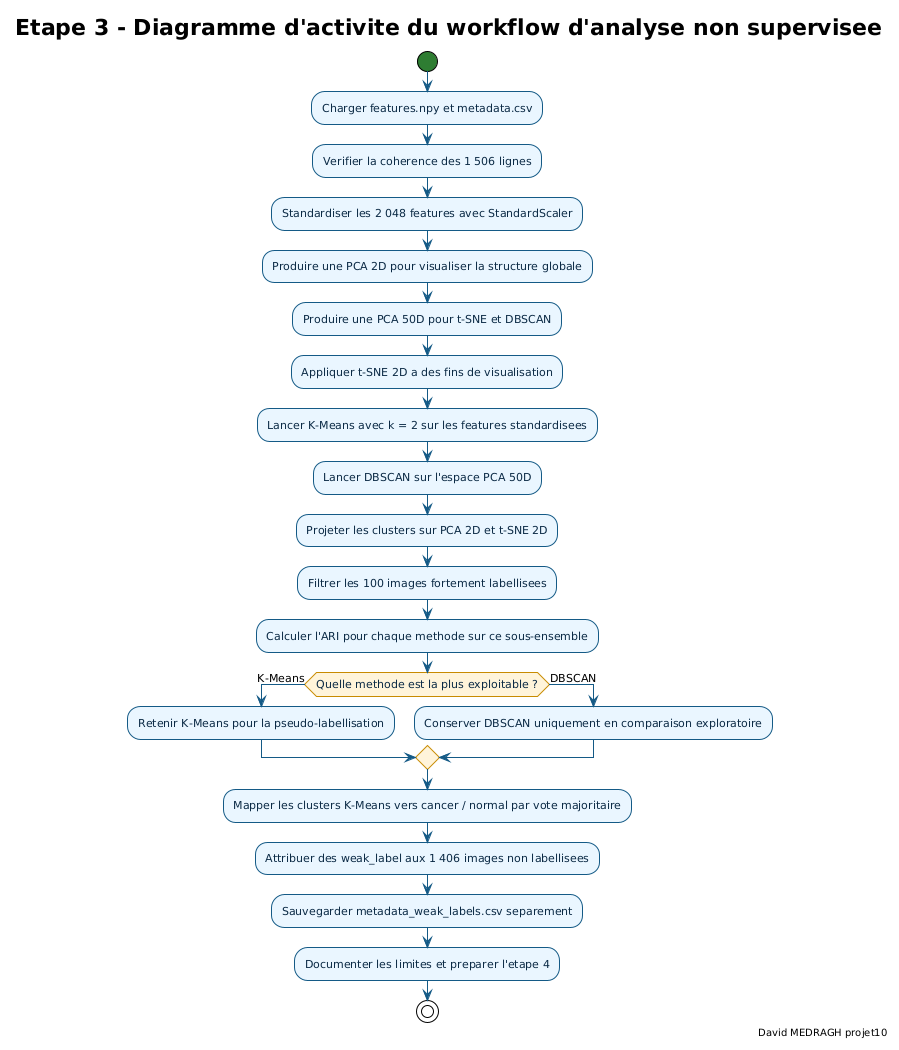

The diagram above was rendered by PlantUML. Its source (embedded in the PNG):
@startuml etape3_diagramme_activite_workflow_analyse_non_supervisee
!theme plain

skinparam backgroundColor #FFFFFF
skinparam defaultFontName "DejaVu Sans"
skinparam defaultFontSize 11
skinparam shadowing false
skinparam ArrowColor #145A86
skinparam activityFontColor #0B2A45
skinparam activity {
  BackgroundColor #EAF6FF
  BorderColor #145A86
  DiamondBackgroundColor #FFF4DA
  DiamondBorderColor #C88B00
  StartColor #2E7D32
  EndColor #C62828
  BarColor #4A9EC9
}

title Etape 3 - Diagramme d'activite du workflow d'analyse non supervisee
right footer David MEDRAGH projet10

start
:Charger features.npy et metadata.csv;
:Verifier la coherence des 1 506 lignes;
:Standardiser les 2 048 features avec StandardScaler;
:Produire une PCA 2D pour visualiser la structure globale;
:Produire une PCA 50D pour t-SNE et DBSCAN;
:Appliquer t-SNE 2D a des fins de visualisation;
:Lancer K-Means avec k = 2 sur les features standardisees;
:Lancer DBSCAN sur l'espace PCA 50D;
:Projeter les clusters sur PCA 2D et t-SNE 2D;
:Filtrer les 100 images fortement labellisees;
:Calculer l'ARI pour chaque methode sur ce sous-ensemble;
if (Quelle methode est la plus exploitable ?) then (K-Means)
  :Retenir K-Means pour la pseudo-labellisation;
else (DBSCAN)
  :Conserver DBSCAN uniquement en comparaison exploratoire;
endif
:Mapper les clusters K-Means vers cancer / normal par vote majoritaire;
:Attribuer des weak_label aux 1 406 images non labellisees;
:Sauvegarder metadata_weak_labels.csv separement;
:Documenter les limites et preparer l'etape 4;
stop

@enduml